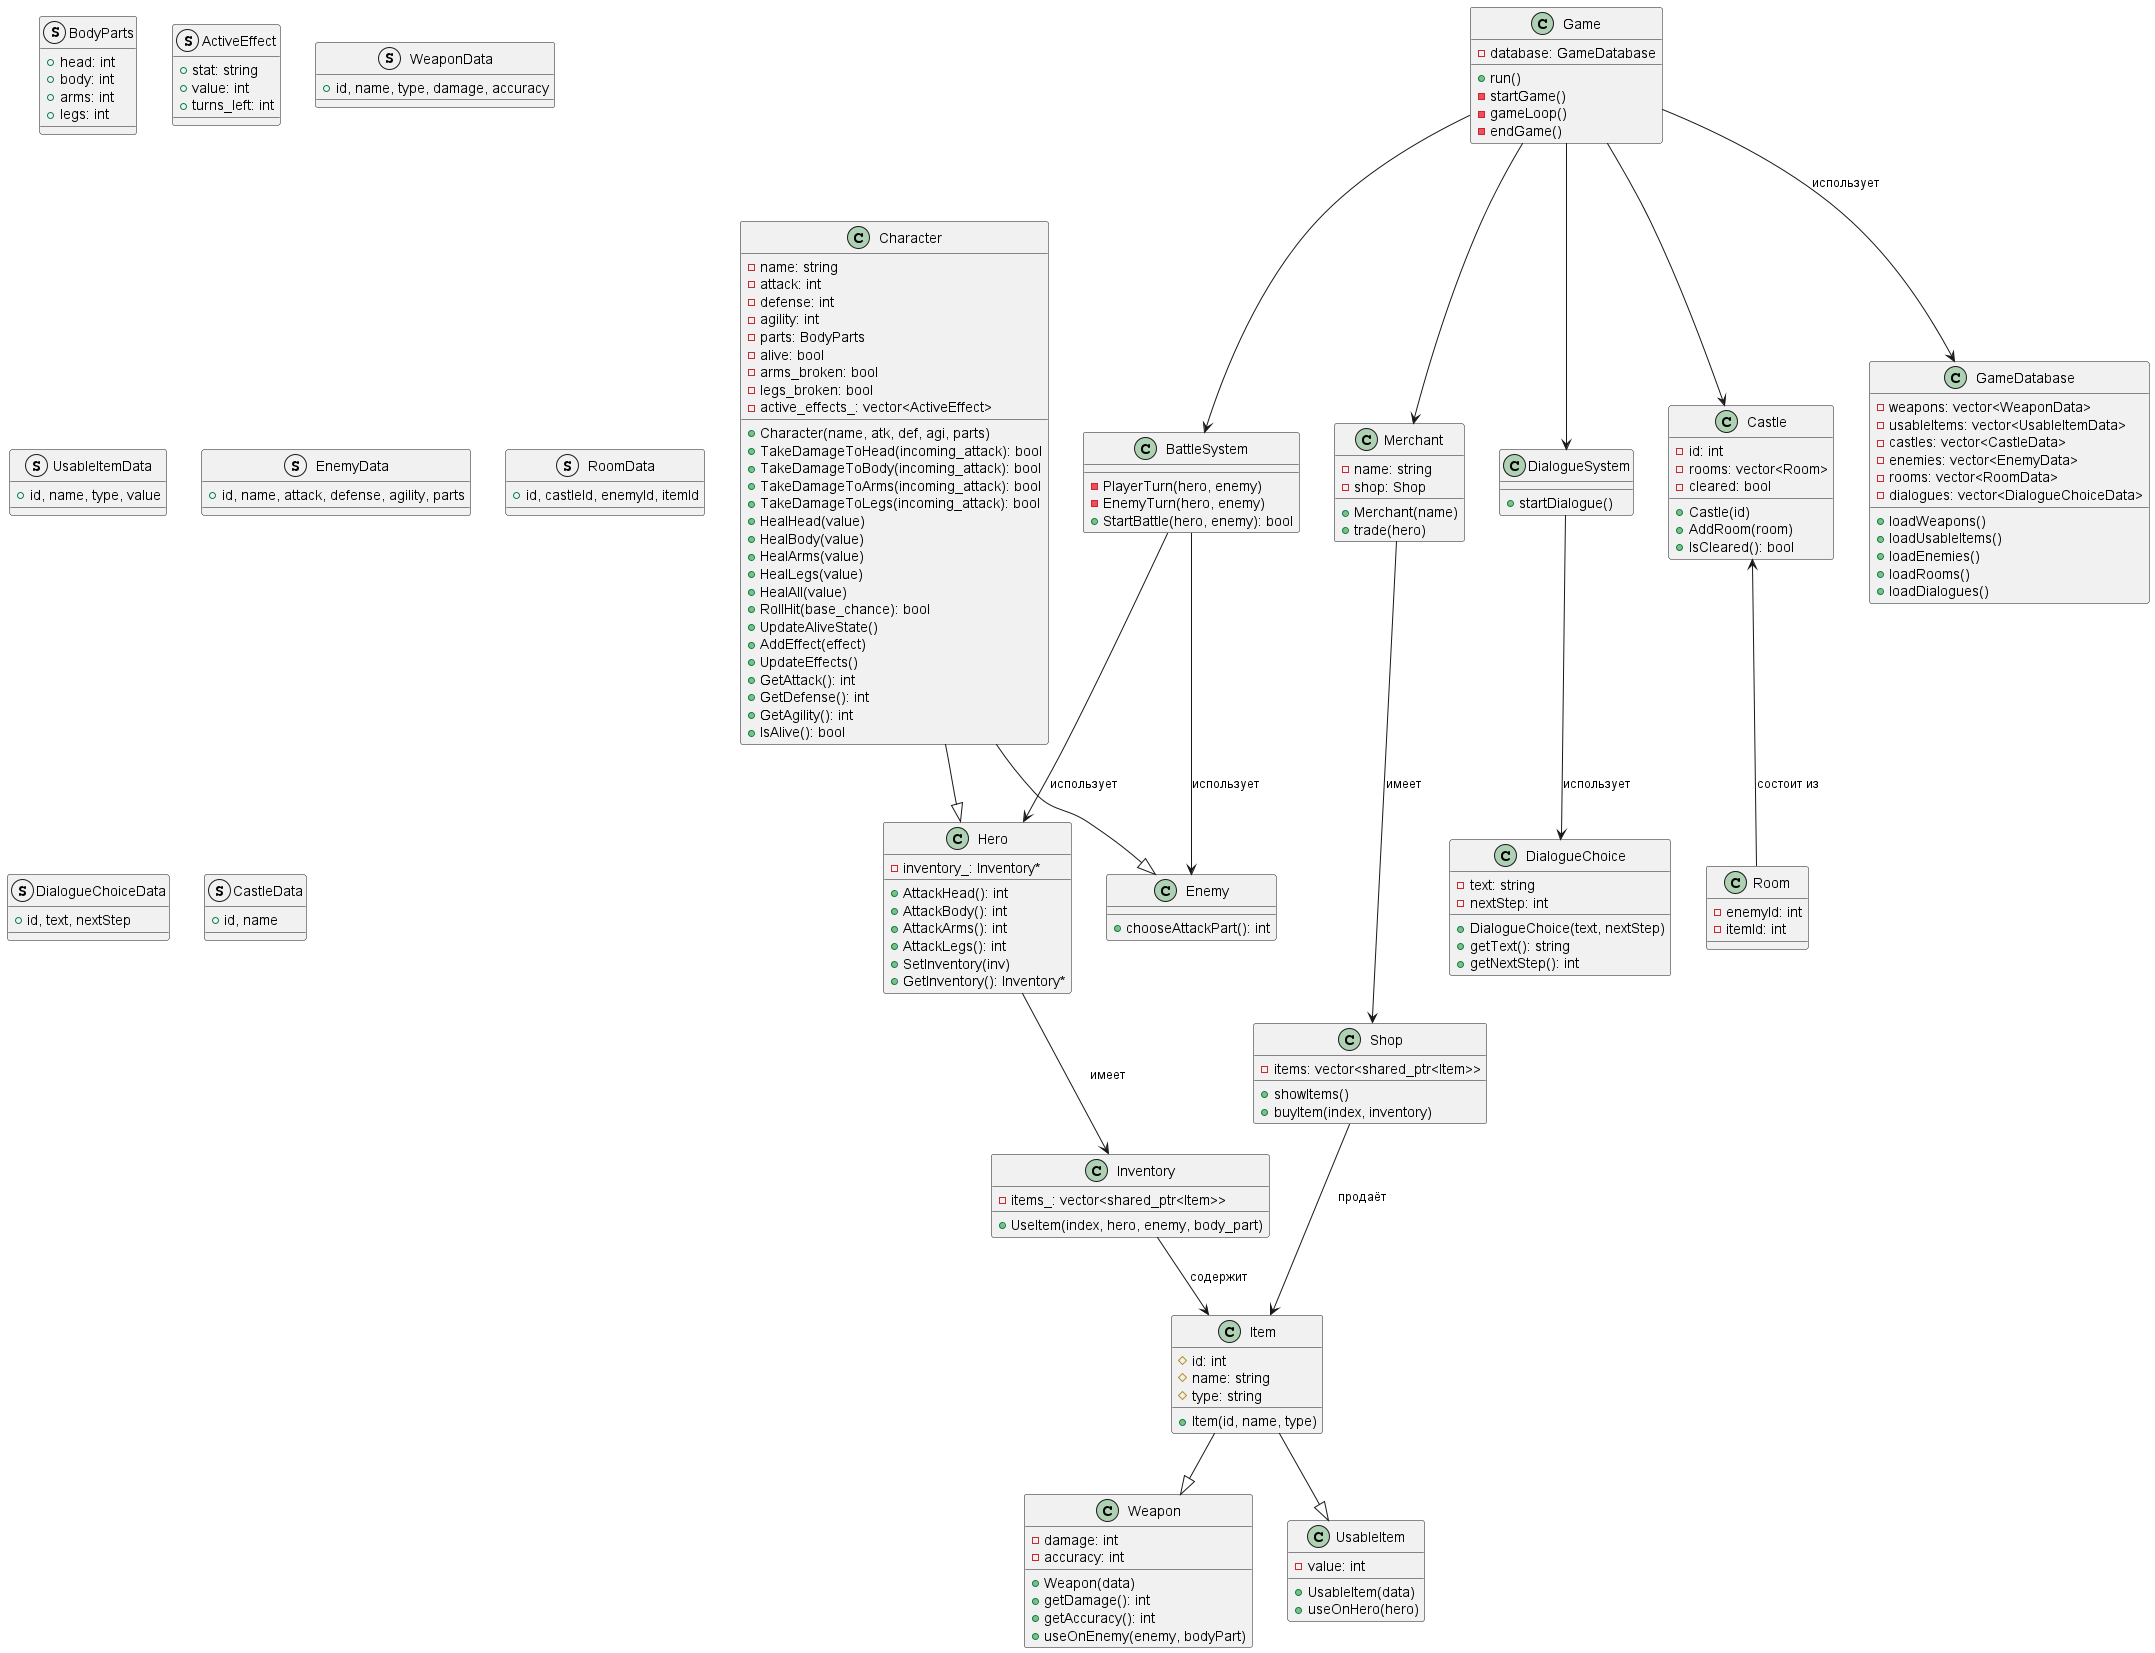

The diagram above was rendered by PlantUML. Its source (embedded in the PNG):
@startuml


class Character {
  - name: string
  - attack: int
  - defense: int
  - agility: int
  - parts: BodyParts
  - alive: bool
  - arms_broken: bool
  - legs_broken: bool
  - active_effects_: vector<ActiveEffect>
  + Character(name, atk, def, agi, parts)
  + TakeDamageToHead(incoming_attack): bool
  + TakeDamageToBody(incoming_attack): bool
  + TakeDamageToArms(incoming_attack): bool
  + TakeDamageToLegs(incoming_attack): bool
  + HealHead(value)
  + HealBody(value)
  + HealArms(value)
  + HealLegs(value)
  + HealAll(value)
  + RollHit(base_chance): bool
  + UpdateAliveState()
  + AddEffect(effect)
  + UpdateEffects()
  + GetAttack(): int
  + GetDefense(): int
  + GetAgility(): int
  + IsAlive(): bool
}

class Hero {
  - inventory_: Inventory*
  + AttackHead(): int
  + AttackBody(): int
  + AttackArms(): int
  + AttackLegs(): int
  + SetInventory(inv)
  + GetInventory(): Inventory*
}

class Enemy {
  + chooseAttackPart(): int
}

class Item {
  # id: int
  # name: string
  # type: string
  + Item(id, name, type)
}

class Weapon {
  - damage: int
  - accuracy: int
  + Weapon(data)
  + getDamage(): int
  + getAccuracy(): int
  + useOnEnemy(enemy, bodyPart)
}

class UsableItem {
  - value: int
  + UsableItem(data)
  + useOnHero(hero)
}

class Inventory {
  - items_: vector<shared_ptr<Item>>
  + UseItem(index, hero, enemy, body_part)
}


class BattleSystem {
  - PlayerTurn(hero, enemy)
  - EnemyTurn(hero, enemy)
  + StartBattle(hero, enemy): bool
}

class DialogueSystem {
  + startDialogue()
}

class DialogueChoice {
  - text: string
  - nextStep: int
  + DialogueChoice(text, nextStep)
  + getText(): string
  + getNextStep(): int
}

class Shop {
  - items: vector<shared_ptr<Item>>
  + showItems()
  + buyItem(index, inventory)
}

class Merchant {
  - name: string
  - shop: Shop
  + Merchant(name)
  + trade(hero)
}


class Room {
  - enemyId: int
  - itemId: int
}

class Castle {
  - id: int
  - rooms: vector<Room>
  - cleared: bool
  + Castle(id)
  + AddRoom(room)
  + IsCleared(): bool
}

class GameDatabase {
  - weapons: vector<WeaponData>
  - usableItems: vector<UsableItemData>
  - castles: vector<CastleData>
  - enemies: vector<EnemyData>
  - rooms: vector<RoomData>
  - dialogues: vector<DialogueChoiceData>
  + loadWeapons()
  + loadUsableItems()
  + loadEnemies()
  + loadRooms()
  + loadDialogues()
}

class Game {
  - database: GameDatabase
  + run()
  - startGame()
  - gameLoop()
  - endGame()
}


struct BodyParts {
  + head: int
  + body: int
  + arms: int
  + legs: int
}

struct ActiveEffect {
  + stat: string
  + value: int
  + turns_left: int
}

struct WeaponData {
  + id, name, type, damage, accuracy
}

struct UsableItemData {
  + id, name, type, value
}

struct EnemyData {
  + id, name, attack, defense, agility, parts
}

struct RoomData {
  + id, castleId, enemyId, itemId
}

struct DialogueChoiceData {
  + id, text, nextStep
}

struct CastleData {
  + id, name
}


Character --|>  Hero
Character --|>  Enemy

Item --|> Weapon
Item --|> UsableItem

Inventory --> Item : содержит
Hero --> Inventory : имеет

BattleSystem --> Hero : использует
BattleSystem --> Enemy : использует

Castle <-- Room : состоит из

Merchant --> Shop : имеет
Shop --> Item : продаёт

Game --> GameDatabase : использует
Game --> BattleSystem
Game --> DialogueSystem
Game --> Castle
Game --> Merchant

DialogueSystem --> DialogueChoice : использует

@enduml